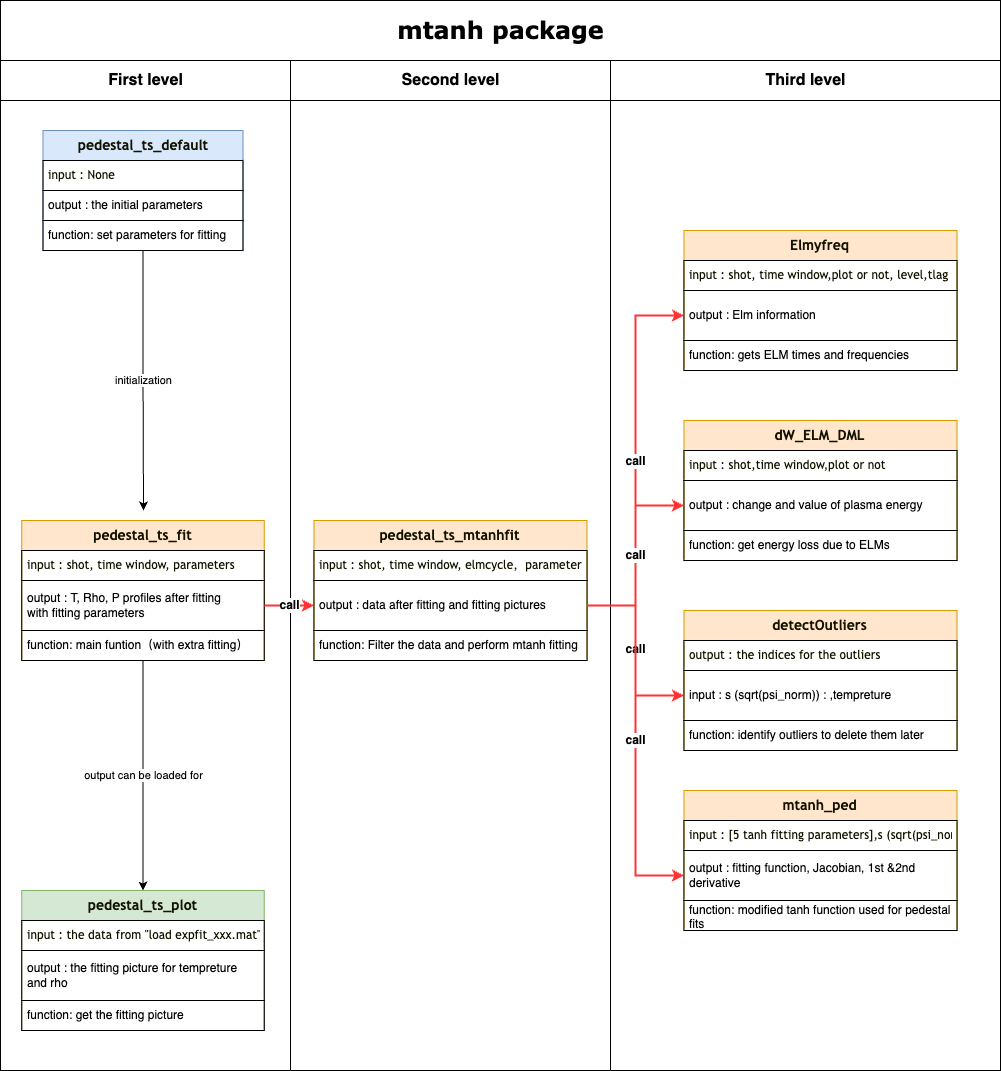

The diagram above was exported from draw.io. Its source (the exported page's mxGraphModel, read from the mxfile embedded in the PNG):
<mxGraphModel dx="1424" dy="964" grid="1" gridSize="10" guides="1" tooltips="1" connect="1" arrows="1" fold="1" page="1" pageScale="1" pageWidth="850" pageHeight="1100" background="none" math="0" shadow="0">
  <root>
    <mxCell id="0" />
    <mxCell id="1" parent="0" />
    <mxCell id="1c1d494c118603dd-1" value="&lt;font style=&quot;font-size: 24px;&quot;&gt;mtanh package&lt;/font&gt;" style="swimlane;html=1;childLayout=stackLayout;startSize=60;rounded=0;shadow=0;comic=0;labelBackgroundColor=none;strokeWidth=1;fontFamily=Verdana;fontSize=12;align=center;" parent="1" vertex="1">
      <mxGeometry x="70" y="60" width="1000" height="1070" as="geometry" />
    </mxCell>
    <mxCell id="1c1d494c118603dd-3" value="&lt;font style=&quot;font-size: 16px;&quot;&gt;First level&lt;/font&gt;" style="swimlane;html=1;startSize=40;" parent="1c1d494c118603dd-1" vertex="1">
      <mxGeometry y="60" width="290" height="1010" as="geometry" />
    </mxCell>
    <mxCell id="UKQ700S80o_2FQXmhF7d-37" value="initialization" style="edgeStyle=orthogonalEdgeStyle;rounded=0;orthogonalLoop=1;jettySize=auto;html=1;" edge="1" parent="1c1d494c118603dd-3" source="UKQ700S80o_2FQXmhF7d-15">
      <mxGeometry relative="1" as="geometry">
        <mxPoint x="143" y="450" as="targetPoint" />
      </mxGeometry>
    </mxCell>
    <mxCell id="UKQ700S80o_2FQXmhF7d-15" value="&lt;font size=&quot;1&quot; style=&quot;forced-color-adjust: none; font-style: normal; font-variant-ligatures: normal; font-variant-caps: normal; font-weight: 400; letter-spacing: normal; orphans: 2; text-align: center; text-indent: 0px; text-transform: none; widows: 2; word-spacing: 0px; -webkit-text-stroke-width: 0px; white-space: normal; text-decoration-thickness: initial; text-decoration-style: initial; text-decoration-color: initial;&quot; face=&quot;trebuchet ms, verdana, arial, sans-serif&quot; color=&quot;#131300&quot;&gt;&lt;span style=&quot;forced-color-adjust: none; caret-color: rgb(19, 19, 0); text-wrap: nowrap;&quot;&gt;&lt;b style=&quot;forced-color-adjust: none; font-size: 14px;&quot;&gt;pedestal_ts_default&lt;/b&gt;&lt;/span&gt;&lt;/font&gt;" style="swimlane;fontStyle=0;childLayout=stackLayout;horizontal=1;startSize=30;horizontalStack=0;resizeParent=1;resizeParentMax=0;resizeLast=0;collapsible=1;marginBottom=0;whiteSpace=wrap;html=1;fillColor=#dae8fc;strokeColor=#6c8ebf;" vertex="1" parent="1c1d494c118603dd-3">
      <mxGeometry x="42.5" y="70" width="200" height="120" as="geometry" />
    </mxCell>
    <mxCell id="UKQ700S80o_2FQXmhF7d-16" value="&lt;span style=&quot;caret-color: rgb(19, 19, 0); color: rgb(19, 19, 0); font-family: &amp;quot;trebuchet ms&amp;quot;, verdana, arial, sans-serif; text-wrap: nowrap; background-color: rgb(255, 255, 255);&quot;&gt;&lt;font style=&quot;font-size: 12px;&quot;&gt;input : None&lt;/font&gt;&lt;/span&gt;" style="text;strokeColor=default;fillColor=none;align=left;verticalAlign=middle;spacingLeft=4;spacingRight=4;overflow=hidden;points=[[0,0.5],[1,0.5]];portConstraint=eastwest;rotatable=0;whiteSpace=wrap;html=1;" vertex="1" parent="UKQ700S80o_2FQXmhF7d-15">
      <mxGeometry y="30" width="200" height="30" as="geometry" />
    </mxCell>
    <mxCell id="UKQ700S80o_2FQXmhF7d-17" value="&lt;div&gt;output : the initial parameters&lt;/div&gt;&lt;div&gt;&lt;/div&gt;&lt;div&gt;&lt;/div&gt;" style="text;strokeColor=default;fillColor=none;align=left;verticalAlign=middle;spacingLeft=4;spacingRight=4;overflow=hidden;points=[[0,0.5],[1,0.5]];portConstraint=eastwest;rotatable=0;whiteSpace=wrap;html=1;" vertex="1" parent="UKQ700S80o_2FQXmhF7d-15">
      <mxGeometry y="60" width="200" height="30" as="geometry" />
    </mxCell>
    <mxCell id="UKQ700S80o_2FQXmhF7d-18" value="&lt;div&gt;function: set parameters for fitting&lt;/div&gt;" style="text;strokeColor=default;fillColor=none;align=left;verticalAlign=middle;spacingLeft=4;spacingRight=4;overflow=hidden;points=[[0,0.5],[1,0.5]];portConstraint=eastwest;rotatable=0;whiteSpace=wrap;html=1;" vertex="1" parent="UKQ700S80o_2FQXmhF7d-15">
      <mxGeometry y="90" width="200" height="30" as="geometry" />
    </mxCell>
    <mxCell id="UKQ700S80o_2FQXmhF7d-86" value="output can be loaded for" style="edgeStyle=orthogonalEdgeStyle;rounded=0;orthogonalLoop=1;jettySize=auto;html=1;" edge="1" parent="1c1d494c118603dd-3" source="UKQ700S80o_2FQXmhF7d-19" target="UKQ700S80o_2FQXmhF7d-82">
      <mxGeometry relative="1" as="geometry" />
    </mxCell>
    <mxCell id="UKQ700S80o_2FQXmhF7d-19" value="&lt;font size=&quot;1&quot; style=&quot;forced-color-adjust: none; orphans: 2; text-align: center; text-indent: 0px; widows: 2; text-decoration-thickness: initial; text-decoration-style: initial; text-decoration-color: initial;&quot; face=&quot;trebuchet ms, verdana, arial, sans-serif&quot; color=&quot;#131300&quot;&gt;&lt;span style=&quot;forced-color-adjust: none;&quot;&gt;&lt;span style=&quot;forced-color-adjust: none;&quot;&gt;&lt;span style=&quot;text-wrap: nowrap;&quot;&gt;&lt;b style=&quot;font-size: 14px;&quot;&gt;pedestal_ts_fit&lt;/b&gt;&lt;/span&gt;&lt;/span&gt;&lt;/span&gt;&lt;/font&gt;" style="swimlane;fontStyle=0;childLayout=stackLayout;horizontal=1;startSize=30;horizontalStack=0;resizeParent=1;resizeParentMax=0;resizeLast=0;collapsible=1;marginBottom=0;whiteSpace=wrap;html=1;fillColor=#ffe6cc;strokeColor=#d79b00;" vertex="1" parent="1c1d494c118603dd-3">
      <mxGeometry x="21.25" y="460" width="242.5" height="140" as="geometry" />
    </mxCell>
    <mxCell id="UKQ700S80o_2FQXmhF7d-20" value="&lt;span style=&quot;caret-color: rgb(19, 19, 0); color: rgb(19, 19, 0); font-family: &amp;quot;trebuchet ms&amp;quot;, verdana, arial, sans-serif; text-wrap: nowrap; background-color: rgb(255, 255, 255);&quot;&gt;&lt;font style=&quot;font-size: 12px;&quot;&gt;input :&amp;nbsp;&lt;/font&gt;&lt;/span&gt;&lt;font face=&quot;trebuchet ms, verdana, arial, sans-serif&quot; color=&quot;#131300&quot;&gt;&lt;span style=&quot;caret-color: rgb(19, 19, 0); text-wrap: nowrap;&quot;&gt;shot, time window, parameters&lt;/span&gt;&lt;/font&gt;" style="text;strokeColor=default;fillColor=none;align=left;verticalAlign=middle;spacingLeft=4;spacingRight=4;overflow=hidden;points=[[0,0.5],[1,0.5]];portConstraint=eastwest;rotatable=0;whiteSpace=wrap;html=1;" vertex="1" parent="UKQ700S80o_2FQXmhF7d-19">
      <mxGeometry y="30" width="242.5" height="30" as="geometry" />
    </mxCell>
    <mxCell id="UKQ700S80o_2FQXmhF7d-21" value="&lt;div&gt;output :&amp;nbsp;&lt;span style=&quot;background-color: initial;&quot;&gt;T, Rho, P profiles after fitting&lt;/span&gt;&lt;/div&gt;&lt;div&gt;with fitting parameters&lt;/div&gt;&lt;div&gt;&lt;/div&gt;&lt;div&gt;&lt;/div&gt;" style="text;strokeColor=default;fillColor=none;align=left;verticalAlign=middle;spacingLeft=4;spacingRight=4;overflow=hidden;points=[[0,0.5],[1,0.5]];portConstraint=eastwest;rotatable=0;whiteSpace=wrap;html=1;" vertex="1" parent="UKQ700S80o_2FQXmhF7d-19">
      <mxGeometry y="60" width="242.5" height="50" as="geometry" />
    </mxCell>
    <mxCell id="UKQ700S80o_2FQXmhF7d-22" value="&lt;div&gt;function: main funtion（with extra fitting）&lt;/div&gt;" style="text;strokeColor=default;fillColor=none;align=left;verticalAlign=middle;spacingLeft=4;spacingRight=4;overflow=hidden;points=[[0,0.5],[1,0.5]];portConstraint=eastwest;rotatable=0;whiteSpace=wrap;html=1;" vertex="1" parent="UKQ700S80o_2FQXmhF7d-19">
      <mxGeometry y="110" width="242.5" height="30" as="geometry" />
    </mxCell>
    <mxCell id="UKQ700S80o_2FQXmhF7d-82" value="&lt;font size=&quot;1&quot; face=&quot;trebuchet ms, verdana, arial, sans-serif&quot; color=&quot;#131300&quot;&gt;&lt;span style=&quot;text-wrap: nowrap;&quot;&gt;&lt;b style=&quot;font-size: 14px;&quot;&gt;pedestal_ts_plot&lt;/b&gt;&lt;/span&gt;&lt;/font&gt;" style="swimlane;fontStyle=0;childLayout=stackLayout;horizontal=1;startSize=30;horizontalStack=0;resizeParent=1;resizeParentMax=0;resizeLast=0;collapsible=1;marginBottom=0;whiteSpace=wrap;html=1;fillColor=#d5e8d4;strokeColor=#82b366;" vertex="1" parent="1c1d494c118603dd-3">
      <mxGeometry x="21.25" y="830" width="242.5" height="140" as="geometry" />
    </mxCell>
    <mxCell id="UKQ700S80o_2FQXmhF7d-83" value="&lt;div&gt;&lt;font face=&quot;trebuchet ms, verdana, arial, sans-serif&quot; color=&quot;#131300&quot;&gt;&lt;span style=&quot;caret-color: rgb(19, 19, 0); text-wrap: nowrap;&quot;&gt;input : the data from &quot;load expfit_xxx.mat&quot;&lt;/span&gt;&lt;/font&gt;&lt;/div&gt;" style="text;strokeColor=default;fillColor=none;align=left;verticalAlign=middle;spacingLeft=4;spacingRight=4;overflow=hidden;points=[[0,0.5],[1,0.5]];portConstraint=eastwest;rotatable=0;whiteSpace=wrap;html=1;" vertex="1" parent="UKQ700S80o_2FQXmhF7d-82">
      <mxGeometry y="30" width="242.5" height="30" as="geometry" />
    </mxCell>
    <mxCell id="UKQ700S80o_2FQXmhF7d-84" value="&lt;div&gt;&lt;div&gt;output : the fitting picture for tempreture and rho&lt;/div&gt;&lt;/div&gt;&lt;div&gt;&lt;/div&gt;&lt;div&gt;&lt;/div&gt;" style="text;strokeColor=default;fillColor=none;align=left;verticalAlign=middle;spacingLeft=4;spacingRight=4;overflow=hidden;points=[[0,0.5],[1,0.5]];portConstraint=eastwest;rotatable=0;whiteSpace=wrap;html=1;" vertex="1" parent="UKQ700S80o_2FQXmhF7d-82">
      <mxGeometry y="60" width="242.5" height="50" as="geometry" />
    </mxCell>
    <mxCell id="UKQ700S80o_2FQXmhF7d-85" value="&lt;div&gt;function: get the fitting picture&lt;/div&gt;" style="text;strokeColor=default;fillColor=none;align=left;verticalAlign=middle;spacingLeft=4;spacingRight=4;overflow=hidden;points=[[0,0.5],[1,0.5]];portConstraint=eastwest;rotatable=0;whiteSpace=wrap;html=1;" vertex="1" parent="UKQ700S80o_2FQXmhF7d-82">
      <mxGeometry y="110" width="242.5" height="30" as="geometry" />
    </mxCell>
    <mxCell id="UKQ700S80o_2FQXmhF7d-11" value="&lt;font style=&quot;font-size: 16px;&quot;&gt;Second level&lt;/font&gt;" style="swimlane;html=1;startSize=40;" vertex="1" parent="1c1d494c118603dd-1">
      <mxGeometry x="290" y="60" width="320" height="1010" as="geometry" />
    </mxCell>
    <mxCell id="UKQ700S80o_2FQXmhF7d-51" value="&lt;font size=&quot;1&quot; face=&quot;trebuchet ms, verdana, arial, sans-serif&quot; color=&quot;#131300&quot;&gt;&lt;span style=&quot;text-wrap: nowrap;&quot;&gt;&lt;b style=&quot;font-size: 14px;&quot;&gt;pedestal_ts_mtanhfit&lt;/b&gt;&lt;/span&gt;&lt;/font&gt;" style="swimlane;fontStyle=0;childLayout=stackLayout;horizontal=1;startSize=30;horizontalStack=0;resizeParent=1;resizeParentMax=0;resizeLast=0;collapsible=1;marginBottom=0;whiteSpace=wrap;html=1;fillColor=#ffe6cc;strokeColor=#d79b00;" vertex="1" parent="UKQ700S80o_2FQXmhF7d-11">
      <mxGeometry x="23.44" y="460" width="273.12" height="140" as="geometry" />
    </mxCell>
    <mxCell id="UKQ700S80o_2FQXmhF7d-52" value="&lt;div&gt;&lt;font face=&quot;trebuchet ms, verdana, arial, sans-serif&quot; color=&quot;#131300&quot;&gt;&lt;span style=&quot;caret-color: rgb(19, 19, 0); text-wrap: nowrap;&quot;&gt;input : shot, time window, elmcycle，parameter&lt;/span&gt;&lt;/font&gt;&lt;/div&gt;" style="text;strokeColor=default;fillColor=none;align=left;verticalAlign=middle;spacingLeft=4;spacingRight=4;overflow=hidden;points=[[0,0.5],[1,0.5]];portConstraint=eastwest;rotatable=0;whiteSpace=wrap;html=1;" vertex="1" parent="UKQ700S80o_2FQXmhF7d-51">
      <mxGeometry y="30" width="273.12" height="30" as="geometry" />
    </mxCell>
    <mxCell id="UKQ700S80o_2FQXmhF7d-53" value="&lt;div&gt;&lt;div&gt;output : data after fitting and fitting pictures&lt;/div&gt;&lt;/div&gt;&lt;div&gt;&lt;/div&gt;&lt;div&gt;&lt;/div&gt;" style="text;strokeColor=default;fillColor=none;align=left;verticalAlign=middle;spacingLeft=4;spacingRight=4;overflow=hidden;points=[[0,0.5],[1,0.5]];portConstraint=eastwest;rotatable=0;whiteSpace=wrap;html=1;" vertex="1" parent="UKQ700S80o_2FQXmhF7d-51">
      <mxGeometry y="60" width="273.12" height="50" as="geometry" />
    </mxCell>
    <mxCell id="UKQ700S80o_2FQXmhF7d-54" value="&lt;div&gt;function: Filter the data and perform mtanh fitting&lt;/div&gt;" style="text;strokeColor=default;fillColor=none;align=left;verticalAlign=middle;spacingLeft=4;spacingRight=4;overflow=hidden;points=[[0,0.5],[1,0.5]];portConstraint=eastwest;rotatable=0;whiteSpace=wrap;html=1;" vertex="1" parent="UKQ700S80o_2FQXmhF7d-51">
      <mxGeometry y="110" width="273.12" height="30" as="geometry" />
    </mxCell>
    <mxCell id="UKQ700S80o_2FQXmhF7d-87" value="call" style="edgeStyle=orthogonalEdgeStyle;rounded=0;orthogonalLoop=1;jettySize=auto;html=1;exitX=1;exitY=0.5;exitDx=0;exitDy=0;entryX=0;entryY=0.5;entryDx=0;entryDy=0;fillColor=#f8cecc;strokeColor=#FF3333;strokeWidth=2;fontSize=12;fontStyle=1" edge="1" parent="1c1d494c118603dd-1" source="UKQ700S80o_2FQXmhF7d-21" target="UKQ700S80o_2FQXmhF7d-53">
      <mxGeometry relative="1" as="geometry" />
    </mxCell>
    <mxCell id="UKQ700S80o_2FQXmhF7d-12" value="&lt;font style=&quot;font-size: 16px;&quot;&gt;Third level&lt;/font&gt;" style="swimlane;html=1;startSize=40;" vertex="1" parent="1c1d494c118603dd-1">
      <mxGeometry x="610" y="60" width="390" height="1010" as="geometry" />
    </mxCell>
    <mxCell id="UKQ700S80o_2FQXmhF7d-97" value="&lt;font size=&quot;1&quot; face=&quot;trebuchet ms, verdana, arial, sans-serif&quot; color=&quot;#131300&quot;&gt;&lt;span style=&quot;text-wrap: nowrap;&quot;&gt;&lt;b style=&quot;font-size: 14px;&quot;&gt;Elmyfreq&lt;/b&gt;&lt;/span&gt;&lt;/font&gt;" style="swimlane;fontStyle=0;childLayout=stackLayout;horizontal=1;startSize=30;horizontalStack=0;resizeParent=1;resizeParentMax=0;resizeLast=0;collapsible=1;marginBottom=0;whiteSpace=wrap;html=1;fillColor=#ffe6cc;strokeColor=#d79b00;" vertex="1" parent="UKQ700S80o_2FQXmhF7d-12">
      <mxGeometry x="73.44000000000005" y="170" width="273.12" height="140" as="geometry" />
    </mxCell>
    <mxCell id="UKQ700S80o_2FQXmhF7d-98" value="&lt;div&gt;&lt;font face=&quot;trebuchet ms, verdana, arial, sans-serif&quot; color=&quot;#131300&quot;&gt;&lt;span style=&quot;caret-color: rgb(19, 19, 0); text-wrap: nowrap;&quot;&gt;input : shot, time window,plot or not, level,tlag&lt;/span&gt;&lt;/font&gt;&lt;/div&gt;" style="text;strokeColor=default;fillColor=none;align=left;verticalAlign=middle;spacingLeft=4;spacingRight=4;overflow=hidden;points=[[0,0.5],[1,0.5]];portConstraint=eastwest;rotatable=0;whiteSpace=wrap;html=1;" vertex="1" parent="UKQ700S80o_2FQXmhF7d-97">
      <mxGeometry y="30" width="273.12" height="30" as="geometry" />
    </mxCell>
    <mxCell id="UKQ700S80o_2FQXmhF7d-99" value="&lt;div&gt;&lt;div&gt;output : Elm information&lt;/div&gt;&lt;/div&gt;&lt;div&gt;&lt;/div&gt;&lt;div&gt;&lt;/div&gt;" style="text;strokeColor=default;fillColor=none;align=left;verticalAlign=middle;spacingLeft=4;spacingRight=4;overflow=hidden;points=[[0,0.5],[1,0.5]];portConstraint=eastwest;rotatable=0;whiteSpace=wrap;html=1;" vertex="1" parent="UKQ700S80o_2FQXmhF7d-97">
      <mxGeometry y="60" width="273.12" height="50" as="geometry" />
    </mxCell>
    <mxCell id="UKQ700S80o_2FQXmhF7d-100" value="&lt;div&gt;function: gets ELM times and frequencies&lt;/div&gt;" style="text;strokeColor=default;fillColor=none;align=left;verticalAlign=middle;spacingLeft=4;spacingRight=4;overflow=hidden;points=[[0,0.5],[1,0.5]];portConstraint=eastwest;rotatable=0;whiteSpace=wrap;html=1;" vertex="1" parent="UKQ700S80o_2FQXmhF7d-97">
      <mxGeometry y="110" width="273.12" height="30" as="geometry" />
    </mxCell>
    <mxCell id="UKQ700S80o_2FQXmhF7d-105" value="&lt;div&gt;&lt;font size=&quot;1&quot; face=&quot;trebuchet ms, verdana, arial, sans-serif&quot; color=&quot;#131300&quot;&gt;&lt;span style=&quot;text-wrap: nowrap;&quot;&gt;&lt;b style=&quot;font-size: 14px;&quot;&gt;mtanh_ped&lt;/b&gt;&lt;/span&gt;&lt;/font&gt;&lt;/div&gt;" style="swimlane;fontStyle=0;childLayout=stackLayout;horizontal=1;startSize=30;horizontalStack=0;resizeParent=1;resizeParentMax=0;resizeLast=0;collapsible=1;marginBottom=0;whiteSpace=wrap;html=1;fillColor=#ffe6cc;strokeColor=#d79b00;" vertex="1" parent="UKQ700S80o_2FQXmhF7d-12">
      <mxGeometry x="73.44000000000005" y="730" width="273.12" height="140" as="geometry" />
    </mxCell>
    <mxCell id="UKQ700S80o_2FQXmhF7d-106" value="&lt;div&gt;&lt;font face=&quot;trebuchet ms, verdana, arial, sans-serif&quot; color=&quot;#131300&quot;&gt;&lt;span style=&quot;caret-color: rgb(19, 19, 0); text-wrap: nowrap;&quot;&gt;input : [5 tanh fitting parameters],s (sqrt(psi_norm))&lt;/span&gt;&lt;/font&gt;&lt;/div&gt;" style="text;strokeColor=default;fillColor=none;align=left;verticalAlign=middle;spacingLeft=4;spacingRight=4;overflow=hidden;points=[[0,0.5],[1,0.5]];portConstraint=eastwest;rotatable=0;whiteSpace=wrap;html=1;" vertex="1" parent="UKQ700S80o_2FQXmhF7d-105">
      <mxGeometry y="30" width="273.12" height="30" as="geometry" />
    </mxCell>
    <mxCell id="UKQ700S80o_2FQXmhF7d-107" value="&lt;div&gt;&lt;div&gt;output : fitting function, Jacobian, 1st &amp;amp;2nd derivative&lt;/div&gt;&lt;/div&gt;&lt;div&gt;&lt;/div&gt;&lt;div&gt;&lt;/div&gt;" style="text;strokeColor=default;fillColor=none;align=left;verticalAlign=middle;spacingLeft=4;spacingRight=4;overflow=hidden;points=[[0,0.5],[1,0.5]];portConstraint=eastwest;rotatable=0;whiteSpace=wrap;html=1;" vertex="1" parent="UKQ700S80o_2FQXmhF7d-105">
      <mxGeometry y="60" width="273.12" height="50" as="geometry" />
    </mxCell>
    <mxCell id="UKQ700S80o_2FQXmhF7d-108" value="&lt;div&gt;function: modified tanh function used for pedestal fits&lt;/div&gt;" style="text;strokeColor=default;fillColor=none;align=left;verticalAlign=middle;spacingLeft=4;spacingRight=4;overflow=hidden;points=[[0,0.5],[1,0.5]];portConstraint=eastwest;rotatable=0;whiteSpace=wrap;html=1;" vertex="1" parent="UKQ700S80o_2FQXmhF7d-105">
      <mxGeometry y="110" width="273.12" height="30" as="geometry" />
    </mxCell>
    <mxCell id="UKQ700S80o_2FQXmhF7d-109" value="&lt;div&gt;&lt;font size=&quot;1&quot; face=&quot;trebuchet ms, verdana, arial, sans-serif&quot; color=&quot;#131300&quot;&gt;&lt;span style=&quot;text-wrap: nowrap;&quot;&gt;&lt;b style=&quot;font-size: 14px;&quot;&gt;detectOutliers&lt;/b&gt;&lt;/span&gt;&lt;/font&gt;&lt;/div&gt;" style="swimlane;fontStyle=0;childLayout=stackLayout;horizontal=1;startSize=30;horizontalStack=0;resizeParent=1;resizeParentMax=0;resizeLast=0;collapsible=1;marginBottom=0;whiteSpace=wrap;html=1;fillColor=#ffe6cc;strokeColor=#d79b00;" vertex="1" parent="UKQ700S80o_2FQXmhF7d-12">
      <mxGeometry x="73.44000000000005" y="550" width="273.12" height="140" as="geometry" />
    </mxCell>
    <mxCell id="UKQ700S80o_2FQXmhF7d-110" value="&lt;div&gt;&lt;font face=&quot;trebuchet ms, verdana, arial, sans-serif&quot; color=&quot;#131300&quot;&gt;&lt;span style=&quot;caret-color: rgb(19, 19, 0); text-wrap: nowrap;&quot;&gt;output : the indices for the outliers&lt;/span&gt;&lt;/font&gt;&lt;/div&gt;" style="text;strokeColor=default;fillColor=none;align=left;verticalAlign=middle;spacingLeft=4;spacingRight=4;overflow=hidden;points=[[0,0.5],[1,0.5]];portConstraint=eastwest;rotatable=0;whiteSpace=wrap;html=1;" vertex="1" parent="UKQ700S80o_2FQXmhF7d-109">
      <mxGeometry y="30" width="273.12" height="30" as="geometry" />
    </mxCell>
    <mxCell id="UKQ700S80o_2FQXmhF7d-111" value="&lt;div&gt;&lt;div&gt;input : s (sqrt(psi_norm)) : ,tempreture&lt;/div&gt;&lt;/div&gt;&lt;div&gt;&lt;/div&gt;&lt;div&gt;&lt;/div&gt;" style="text;strokeColor=default;fillColor=none;align=left;verticalAlign=middle;spacingLeft=4;spacingRight=4;overflow=hidden;points=[[0,0.5],[1,0.5]];portConstraint=eastwest;rotatable=0;whiteSpace=wrap;html=1;" vertex="1" parent="UKQ700S80o_2FQXmhF7d-109">
      <mxGeometry y="60" width="273.12" height="50" as="geometry" />
    </mxCell>
    <mxCell id="UKQ700S80o_2FQXmhF7d-112" value="&lt;div&gt;function: identify outliers to delete them later&lt;/div&gt;" style="text;strokeColor=default;fillColor=none;align=left;verticalAlign=middle;spacingLeft=4;spacingRight=4;overflow=hidden;points=[[0,0.5],[1,0.5]];portConstraint=eastwest;rotatable=0;whiteSpace=wrap;html=1;" vertex="1" parent="UKQ700S80o_2FQXmhF7d-109">
      <mxGeometry y="110" width="273.12" height="30" as="geometry" />
    </mxCell>
    <mxCell id="UKQ700S80o_2FQXmhF7d-101" value="&lt;div&gt;&lt;font size=&quot;1&quot; face=&quot;trebuchet ms, verdana, arial, sans-serif&quot; color=&quot;#131300&quot;&gt;&lt;span style=&quot;text-wrap: nowrap;&quot;&gt;&lt;b style=&quot;font-size: 14px;&quot;&gt;dW_ELM_DML&lt;/b&gt;&lt;/span&gt;&lt;/font&gt;&lt;/div&gt;" style="swimlane;fontStyle=0;childLayout=stackLayout;horizontal=1;startSize=30;horizontalStack=0;resizeParent=1;resizeParentMax=0;resizeLast=0;collapsible=1;marginBottom=0;whiteSpace=wrap;html=1;fillColor=#ffe6cc;strokeColor=#d79b00;" vertex="1" parent="UKQ700S80o_2FQXmhF7d-12">
      <mxGeometry x="73.44" y="360" width="273.12" height="140" as="geometry" />
    </mxCell>
    <mxCell id="UKQ700S80o_2FQXmhF7d-102" value="&lt;div&gt;&lt;font face=&quot;trebuchet ms, verdana, arial, sans-serif&quot; color=&quot;#131300&quot;&gt;&lt;span style=&quot;caret-color: rgb(19, 19, 0); text-wrap: nowrap;&quot;&gt;input : shot,time window,plot or not&lt;/span&gt;&lt;/font&gt;&lt;/div&gt;" style="text;strokeColor=default;fillColor=none;align=left;verticalAlign=middle;spacingLeft=4;spacingRight=4;overflow=hidden;points=[[0,0.5],[1,0.5]];portConstraint=eastwest;rotatable=0;whiteSpace=wrap;html=1;" vertex="1" parent="UKQ700S80o_2FQXmhF7d-101">
      <mxGeometry y="30" width="273.12" height="30" as="geometry" />
    </mxCell>
    <mxCell id="UKQ700S80o_2FQXmhF7d-103" value="&lt;div&gt;&lt;div&gt;output : change and value of plasma energy&lt;/div&gt;&lt;/div&gt;&lt;div&gt;&lt;/div&gt;&lt;div&gt;&lt;/div&gt;" style="text;strokeColor=default;fillColor=none;align=left;verticalAlign=middle;spacingLeft=4;spacingRight=4;overflow=hidden;points=[[0,0.5],[1,0.5]];portConstraint=eastwest;rotatable=0;whiteSpace=wrap;html=1;" vertex="1" parent="UKQ700S80o_2FQXmhF7d-101">
      <mxGeometry y="60" width="273.12" height="50" as="geometry" />
    </mxCell>
    <mxCell id="UKQ700S80o_2FQXmhF7d-104" value="&lt;div&gt;function: get energy loss due to ELMs&lt;/div&gt;" style="text;strokeColor=default;fillColor=none;align=left;verticalAlign=middle;spacingLeft=4;spacingRight=4;overflow=hidden;points=[[0,0.5],[1,0.5]];portConstraint=eastwest;rotatable=0;whiteSpace=wrap;html=1;" vertex="1" parent="UKQ700S80o_2FQXmhF7d-101">
      <mxGeometry y="110" width="273.12" height="30" as="geometry" />
    </mxCell>
    <mxCell id="UKQ700S80o_2FQXmhF7d-113" value="call" style="edgeStyle=orthogonalEdgeStyle;rounded=0;orthogonalLoop=1;jettySize=auto;html=1;exitX=1;exitY=0.5;exitDx=0;exitDy=0;entryX=0;entryY=0.5;entryDx=0;entryDy=0;strokeColor=#FF3333;strokeWidth=2;fontSize=12;fontStyle=1" edge="1" parent="1c1d494c118603dd-1" source="UKQ700S80o_2FQXmhF7d-53" target="UKQ700S80o_2FQXmhF7d-99">
      <mxGeometry relative="1" as="geometry" />
    </mxCell>
    <mxCell id="UKQ700S80o_2FQXmhF7d-114" value="call" style="edgeStyle=orthogonalEdgeStyle;rounded=0;orthogonalLoop=1;jettySize=auto;html=1;exitX=1;exitY=0.5;exitDx=0;exitDy=0;entryX=0;entryY=0.5;entryDx=0;entryDy=0;strokeColor=#FF3333;strokeWidth=2;fontSize=12;fontStyle=1" edge="1" parent="1c1d494c118603dd-1" source="UKQ700S80o_2FQXmhF7d-53" target="UKQ700S80o_2FQXmhF7d-103">
      <mxGeometry relative="1" as="geometry" />
    </mxCell>
    <mxCell id="UKQ700S80o_2FQXmhF7d-115" value="call" style="edgeStyle=orthogonalEdgeStyle;rounded=0;orthogonalLoop=1;jettySize=auto;html=1;exitX=1;exitY=0.5;exitDx=0;exitDy=0;entryX=0;entryY=0.5;entryDx=0;entryDy=0;strokeColor=#FF3333;strokeWidth=2;fontSize=12;fontStyle=1" edge="1" parent="1c1d494c118603dd-1" source="UKQ700S80o_2FQXmhF7d-53" target="UKQ700S80o_2FQXmhF7d-111">
      <mxGeometry relative="1" as="geometry" />
    </mxCell>
    <mxCell id="UKQ700S80o_2FQXmhF7d-116" value="call" style="edgeStyle=orthogonalEdgeStyle;rounded=0;orthogonalLoop=1;jettySize=auto;html=1;exitX=1;exitY=0.5;exitDx=0;exitDy=0;entryX=0;entryY=0.5;entryDx=0;entryDy=0;strokeColor=#FF3333;strokeWidth=2;fontSize=12;fontStyle=1" edge="1" parent="1c1d494c118603dd-1" source="UKQ700S80o_2FQXmhF7d-53" target="UKQ700S80o_2FQXmhF7d-107">
      <mxGeometry relative="1" as="geometry" />
    </mxCell>
  </root>
</mxGraphModel>